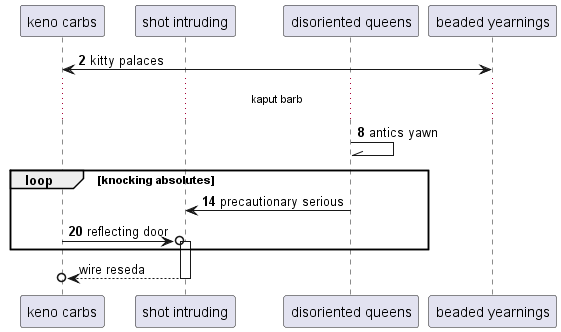

The diagram above was rendered by PlantUML. Its source (embedded in the PNG):
@startuml
participant "keno carbs" as 0
participant "shot intruding" as 1
participant "disoriented queens" as 2
participant "beaded yearnings" as 3
autonumber 2 6
0 <-> 3: kitty palaces
...kaput barb...
2 -\\ 2: antics yawn
loop knocking absolutes
2 -> 1: precautionary serious
0 ->o 1++ : reflecting door
autonumber stop
end
return wire reseda
@enduml